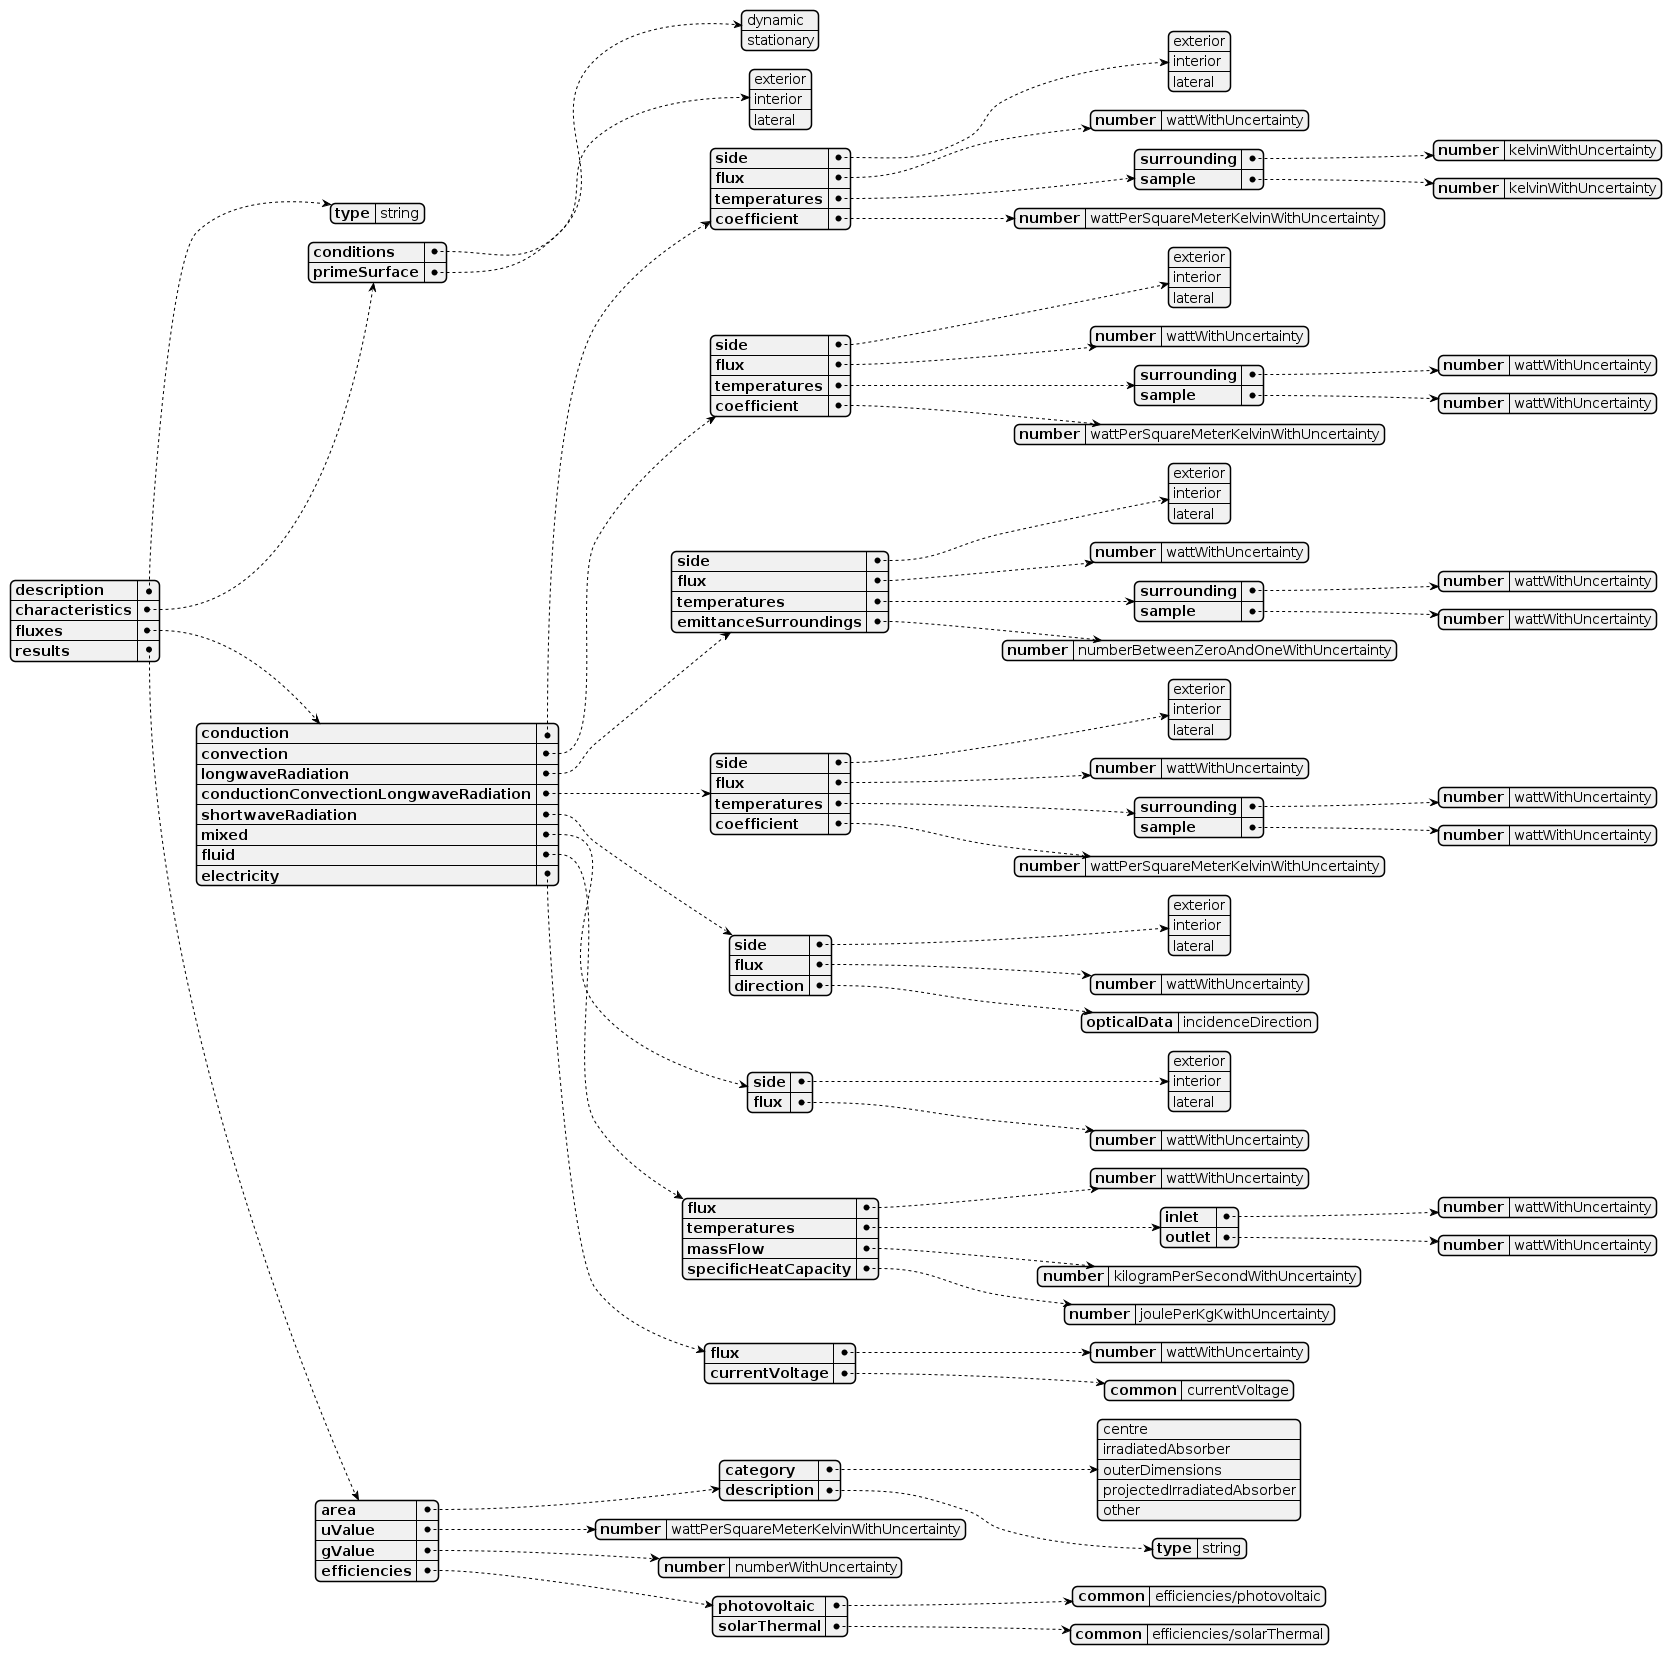

The diagram above was rendered by PlantUML. Its source (embedded in the PNG):
@startjson calorimetricDataSchema
{
  "description": {
    "type": "string"
  }
  ,
  "characteristics": {
    "conditions":  ["dynamic", "stationary"]
    ,
    "primeSurface": ["exterior", "interior", "lateral"]
  }
  ,
  "fluxes": {
    "conduction":
    {
      "side":  ["exterior", "interior", "lateral"]
      ,
      "flux": {
        "number": "wattWithUncertainty"
      }
      ,
      "temperatures": {
        "surrounding": {
          "number": "kelvinWithUncertainty"
        }
        ,
        "sample": {
          "number": "kelvinWithUncertainty"
        }
      }
      ,
      "coefficient": {
        "number": "wattPerSquareMeterKelvinWithUncertainty"
      }
    }
    ,
    "convection":
    {
      "side":  ["exterior", "interior", "lateral"]
      ,
      "flux": {
        "number": "wattWithUncertainty"
      }
      ,
      "temperatures": {
        "surrounding": {
          "number": "wattWithUncertainty"
        }
        ,
        "sample": {
          "number": "wattWithUncertainty"
        }
      }
      ,
      "coefficient": {
        "number": "wattPerSquareMeterKelvinWithUncertainty"
      }
    }
    ,
    "longwaveRadiation":
    {
      "side":  ["exterior", "interior", "lateral"]
      ,
      "flux": {
        "number": "wattWithUncertainty"
      }
      ,
      "temperatures": {
        "surrounding": {
          "number": "wattWithUncertainty"
        }
        ,
        "sample": {
          "number": "wattWithUncertainty"
        }
      }
      ,
      "emittanceSurroundings": {
        "number": "numberBetweenZeroAndOneWithUncertainty"
      }
    }
    ,
    "conductionConvectionLongwaveRadiation":
    {
      "side":  ["exterior", "interior", "lateral"]
      ,
      "flux": {
        "number": "wattWithUncertainty"
      }
      ,
      "temperatures": {
        "surrounding": {
          "number": "wattWithUncertainty"
        }
        ,
        "sample": {
          "number": "wattWithUncertainty"
        }
      }
      ,
      "coefficient": {
        "number": "wattPerSquareMeterKelvinWithUncertainty"
      }
    }
    ,
    "shortwaveRadiation":
    {
      "side":  ["exterior", "interior", "lateral"]
      ,
      "flux": {
        "number": "wattWithUncertainty"
      }
      ,
      "direction": {
        "opticalData": "incidenceDirection"
      }
    }
    ,
    "mixed":
    {
      "side":  ["exterior", "interior", "lateral"]
      ,
      "flux": {
        "number": "wattWithUncertainty"
      }
    }
    ,
    "fluid":
    {
      "flux": {
        "number": "wattWithUncertainty"
      }
      ,
      "temperatures": {
        "inlet": {
          "number": "wattWithUncertainty"
        }
        ,
        "outlet": {
          "number": "wattWithUncertainty"
        }
      }
      ,
      "massFlow": {
        "number": "kilogramPerSecondWithUncertainty"
      }
      ,
      "specificHeatCapacity": {
        "number": "joulePerKgKwithUncertainty"
      }
    }
    ,
    "electricity":
    {
      "flux": {
        "number": "wattWithUncertainty"
      }
      ,
      "currentVoltage": {
        "common": "currentVoltage"
      }

    }
  }
  ,
  "results":
  {
    "area": {
      "category":  [
      "centre",
      "irradiatedAbsorber",
      "outerDimensions",
      "projectedIrradiatedAbsorber",
      "other"
      ]
      ,
      "description": {
        "type": "string"
      }
    }
    ,
    "uValue": {
      "number": "wattPerSquareMeterKelvinWithUncertainty"
    }
    ,
    "gValue": {
      "number": "numberWithUncertainty"
    }
    ,
    "efficiencies": {
      "photovoltaic": {
        "common": "efficiencies/photovoltaic"
      }
      ,
      "solarThermal": {
        "common": "efficiencies/solarThermal"
      }
    }
  }
}
@endjson